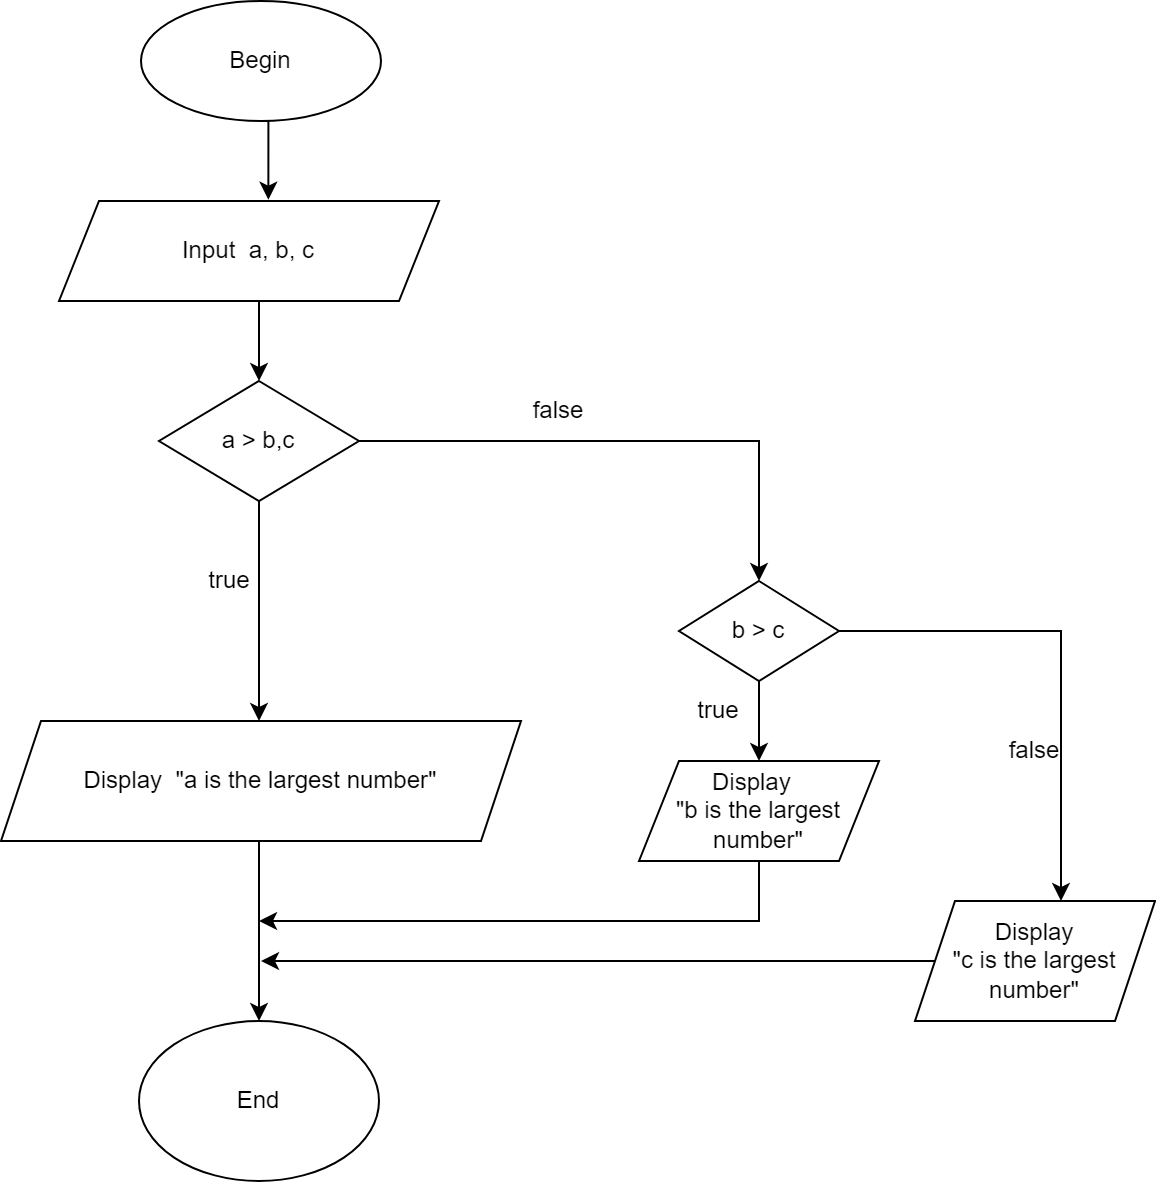

The diagram above was exported from draw.io. Its source (the exported page's mxGraphModel, read from the mxfile embedded in the PNG):
<mxGraphModel dx="782" dy="450" grid="1" gridSize="10" guides="1" tooltips="1" connect="1" arrows="1" fold="1" page="1" pageScale="1" pageWidth="827" pageHeight="1169" math="0" shadow="0">
  <root>
    <mxCell id="0" />
    <mxCell id="1" parent="0" />
    <mxCell id="KZDduWVzZY3ryRRLEufg-8" style="edgeStyle=orthogonalEdgeStyle;rounded=0;orthogonalLoop=1;jettySize=auto;html=1;exitX=0.5;exitY=1;exitDx=0;exitDy=0;entryX=0.551;entryY=-0.013;entryDx=0;entryDy=0;entryPerimeter=0;" edge="1" parent="1" target="KZDduWVzZY3ryRRLEufg-2">
      <mxGeometry relative="1" as="geometry">
        <mxPoint x="379" y="80" as="sourcePoint" />
      </mxGeometry>
    </mxCell>
    <mxCell id="KZDduWVzZY3ryRRLEufg-1" value="Begin" style="ellipse;whiteSpace=wrap;html=1;" vertex="1" parent="1">
      <mxGeometry x="320" y="20" width="120" height="60" as="geometry" />
    </mxCell>
    <mxCell id="KZDduWVzZY3ryRRLEufg-12" style="edgeStyle=orthogonalEdgeStyle;rounded=0;orthogonalLoop=1;jettySize=auto;html=1;exitX=0.5;exitY=1;exitDx=0;exitDy=0;entryX=0.5;entryY=0;entryDx=0;entryDy=0;" edge="1" parent="1" source="KZDduWVzZY3ryRRLEufg-2" target="KZDduWVzZY3ryRRLEufg-9">
      <mxGeometry relative="1" as="geometry">
        <Array as="points">
          <mxPoint x="379" y="170" />
        </Array>
      </mxGeometry>
    </mxCell>
    <mxCell id="KZDduWVzZY3ryRRLEufg-2" value="Input&amp;nbsp; a, b, c" style="shape=parallelogram;perimeter=parallelogramPerimeter;whiteSpace=wrap;html=1;fixedSize=1;" vertex="1" parent="1">
      <mxGeometry x="279" y="120" width="190" height="50" as="geometry" />
    </mxCell>
    <mxCell id="KZDduWVzZY3ryRRLEufg-6" value="true" style="text;html=1;align=center;verticalAlign=middle;resizable=0;points=[];autosize=1;strokeColor=none;fillColor=none;" vertex="1" parent="1">
      <mxGeometry x="344" y="300" width="40" height="20" as="geometry" />
    </mxCell>
    <mxCell id="KZDduWVzZY3ryRRLEufg-19" style="edgeStyle=orthogonalEdgeStyle;rounded=0;orthogonalLoop=1;jettySize=auto;html=1;exitX=0.5;exitY=1;exitDx=0;exitDy=0;entryX=0.5;entryY=0;entryDx=0;entryDy=0;" edge="1" parent="1" source="KZDduWVzZY3ryRRLEufg-9">
      <mxGeometry relative="1" as="geometry">
        <mxPoint x="379" y="380" as="targetPoint" />
      </mxGeometry>
    </mxCell>
    <mxCell id="KZDduWVzZY3ryRRLEufg-25" style="edgeStyle=orthogonalEdgeStyle;rounded=0;orthogonalLoop=1;jettySize=auto;html=1;exitX=1;exitY=0.5;exitDx=0;exitDy=0;entryX=0.5;entryY=0;entryDx=0;entryDy=0;" edge="1" parent="1" source="KZDduWVzZY3ryRRLEufg-9" target="KZDduWVzZY3ryRRLEufg-23">
      <mxGeometry relative="1" as="geometry">
        <mxPoint x="629" y="240" as="targetPoint" />
      </mxGeometry>
    </mxCell>
    <mxCell id="KZDduWVzZY3ryRRLEufg-9" value="a &amp;gt; b,c" style="rhombus;whiteSpace=wrap;html=1;" vertex="1" parent="1">
      <mxGeometry x="329" y="210" width="100" height="60" as="geometry" />
    </mxCell>
    <mxCell id="KZDduWVzZY3ryRRLEufg-10" style="edgeStyle=orthogonalEdgeStyle;rounded=0;orthogonalLoop=1;jettySize=auto;html=1;exitX=0.5;exitY=1;exitDx=0;exitDy=0;" edge="1" parent="1" source="KZDduWVzZY3ryRRLEufg-9" target="KZDduWVzZY3ryRRLEufg-9">
      <mxGeometry relative="1" as="geometry" />
    </mxCell>
    <mxCell id="KZDduWVzZY3ryRRLEufg-15" value="false" style="text;html=1;strokeColor=none;fillColor=none;align=center;verticalAlign=middle;whiteSpace=wrap;rounded=0;" vertex="1" parent="1">
      <mxGeometry x="499" y="210" width="60" height="30" as="geometry" />
    </mxCell>
    <mxCell id="KZDduWVzZY3ryRRLEufg-18" style="edgeStyle=orthogonalEdgeStyle;rounded=0;orthogonalLoop=1;jettySize=auto;html=1;exitX=0.5;exitY=1;exitDx=0;exitDy=0;entryX=0.5;entryY=0;entryDx=0;entryDy=0;" edge="1" parent="1" target="KZDduWVzZY3ryRRLEufg-17">
      <mxGeometry relative="1" as="geometry">
        <mxPoint x="379" y="440" as="sourcePoint" />
      </mxGeometry>
    </mxCell>
    <mxCell id="KZDduWVzZY3ryRRLEufg-16" value="Display&amp;nbsp; &quot;a is the largest number&quot;" style="shape=parallelogram;perimeter=parallelogramPerimeter;whiteSpace=wrap;html=1;fixedSize=1;" vertex="1" parent="1">
      <mxGeometry x="250" y="380" width="260" height="60" as="geometry" />
    </mxCell>
    <mxCell id="KZDduWVzZY3ryRRLEufg-17" value="End" style="ellipse;whiteSpace=wrap;html=1;" vertex="1" parent="1">
      <mxGeometry x="319" y="530" width="120" height="80" as="geometry" />
    </mxCell>
    <mxCell id="KZDduWVzZY3ryRRLEufg-26" style="edgeStyle=orthogonalEdgeStyle;rounded=0;orthogonalLoop=1;jettySize=auto;html=1;exitX=0.5;exitY=1;exitDx=0;exitDy=0;" edge="1" parent="1" source="KZDduWVzZY3ryRRLEufg-23">
      <mxGeometry relative="1" as="geometry">
        <mxPoint x="629" y="400" as="targetPoint" />
      </mxGeometry>
    </mxCell>
    <mxCell id="KZDduWVzZY3ryRRLEufg-34" style="edgeStyle=orthogonalEdgeStyle;rounded=0;orthogonalLoop=1;jettySize=auto;html=1;exitX=1;exitY=0.5;exitDx=0;exitDy=0;" edge="1" parent="1" source="KZDduWVzZY3ryRRLEufg-23">
      <mxGeometry relative="1" as="geometry">
        <mxPoint x="780" y="470" as="targetPoint" />
      </mxGeometry>
    </mxCell>
    <mxCell id="KZDduWVzZY3ryRRLEufg-23" value="b &amp;gt; c" style="rhombus;whiteSpace=wrap;html=1;" vertex="1" parent="1">
      <mxGeometry x="589" y="310" width="80" height="50" as="geometry" />
    </mxCell>
    <mxCell id="KZDduWVzZY3ryRRLEufg-30" style="edgeStyle=orthogonalEdgeStyle;rounded=0;orthogonalLoop=1;jettySize=auto;html=1;exitX=0.5;exitY=1;exitDx=0;exitDy=0;" edge="1" parent="1" source="KZDduWVzZY3ryRRLEufg-27">
      <mxGeometry relative="1" as="geometry">
        <mxPoint x="379" y="480" as="targetPoint" />
        <Array as="points">
          <mxPoint x="629" y="480" />
          <mxPoint x="629" y="480" />
        </Array>
      </mxGeometry>
    </mxCell>
    <mxCell id="KZDduWVzZY3ryRRLEufg-27" value="Display&amp;nbsp;&amp;nbsp;&lt;br&gt;&quot;b is the largest number&quot;" style="shape=parallelogram;perimeter=parallelogramPerimeter;whiteSpace=wrap;html=1;fixedSize=1;" vertex="1" parent="1">
      <mxGeometry x="569" y="400" width="120" height="50" as="geometry" />
    </mxCell>
    <mxCell id="KZDduWVzZY3ryRRLEufg-33" value="true" style="text;html=1;strokeColor=none;fillColor=none;align=center;verticalAlign=middle;whiteSpace=wrap;rounded=0;" vertex="1" parent="1">
      <mxGeometry x="579" y="360" width="60" height="30" as="geometry" />
    </mxCell>
    <mxCell id="KZDduWVzZY3ryRRLEufg-36" style="edgeStyle=orthogonalEdgeStyle;rounded=0;orthogonalLoop=1;jettySize=auto;html=1;exitX=0;exitY=0.5;exitDx=0;exitDy=0;" edge="1" parent="1" source="KZDduWVzZY3ryRRLEufg-35">
      <mxGeometry relative="1" as="geometry">
        <mxPoint x="380" y="500" as="targetPoint" />
        <Array as="points">
          <mxPoint x="390" y="500" />
          <mxPoint x="390" y="500" />
        </Array>
      </mxGeometry>
    </mxCell>
    <mxCell id="KZDduWVzZY3ryRRLEufg-35" value="Display&lt;br&gt;&quot;c is the largest number&quot;" style="shape=parallelogram;perimeter=parallelogramPerimeter;whiteSpace=wrap;html=1;fixedSize=1;" vertex="1" parent="1">
      <mxGeometry x="707" y="470" width="120" height="60" as="geometry" />
    </mxCell>
    <mxCell id="KZDduWVzZY3ryRRLEufg-37" value="false" style="text;html=1;strokeColor=none;fillColor=none;align=center;verticalAlign=middle;whiteSpace=wrap;rounded=0;" vertex="1" parent="1">
      <mxGeometry x="737" y="380" width="60" height="30" as="geometry" />
    </mxCell>
  </root>
</mxGraphModel>